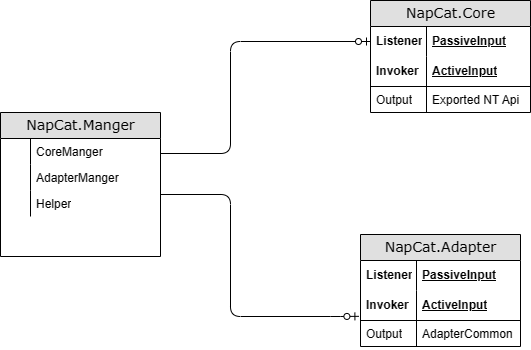

The diagram above was exported from draw.io. Its source (the exported page's mxGraphModel, read from the mxfile embedded in the PNG):
<mxGraphModel dx="1426" dy="785" grid="1" gridSize="10" guides="1" tooltips="1" connect="1" arrows="1" fold="1" page="1" pageScale="1" pageWidth="1100" pageHeight="850" background="none" math="0" shadow="0">
  <root>
    <mxCell id="0" />
    <mxCell id="1" parent="0" />
    <mxCell id="2e49270ec7c68f3f-1" value="NapCat.Core" style="swimlane;html=1;fontStyle=0;childLayout=stackLayout;horizontal=1;startSize=26;fillColor=#e0e0e0;horizontalStack=0;resizeParent=1;resizeLast=0;collapsible=1;marginBottom=0;swimlaneFillColor=#ffffff;align=center;rounded=0;shadow=0;comic=0;labelBackgroundColor=none;strokeWidth=1;fontFamily=Verdana;fontSize=14" parent="1" vertex="1">
      <mxGeometry x="400" y="246" width="160" height="112" as="geometry" />
    </mxCell>
    <mxCell id="2e49270ec7c68f3f-2" value="PassiveInput" style="shape=partialRectangle;top=0;left=0;right=0;bottom=0;html=1;align=left;verticalAlign=middle;fillColor=none;spacingLeft=60;spacingRight=4;whiteSpace=wrap;overflow=hidden;rotatable=0;points=[[0,0.5],[1,0.5]];portConstraint=eastwest;dropTarget=0;fontStyle=5;" parent="2e49270ec7c68f3f-1" vertex="1">
      <mxGeometry y="26" width="160" height="30" as="geometry" />
    </mxCell>
    <mxCell id="2e49270ec7c68f3f-3" value="Listener" style="shape=partialRectangle;fontStyle=1;top=0;left=0;bottom=0;html=1;fillColor=none;align=left;verticalAlign=middle;spacingLeft=4;spacingRight=4;whiteSpace=wrap;overflow=hidden;rotatable=0;points=[];portConstraint=eastwest;part=1;" parent="2e49270ec7c68f3f-2" vertex="1" connectable="0">
      <mxGeometry width="56" height="30" as="geometry" />
    </mxCell>
    <mxCell id="2e49270ec7c68f3f-4" value="ActiveInput" style="shape=partialRectangle;top=0;left=0;right=0;bottom=1;html=1;align=left;verticalAlign=middle;fillColor=none;spacingLeft=60;spacingRight=4;whiteSpace=wrap;overflow=hidden;rotatable=0;points=[[0,0.5],[1,0.5]];portConstraint=eastwest;dropTarget=0;fontStyle=5;" parent="2e49270ec7c68f3f-1" vertex="1">
      <mxGeometry y="56" width="160" height="30" as="geometry" />
    </mxCell>
    <mxCell id="2e49270ec7c68f3f-5" value="Invoker" style="shape=partialRectangle;fontStyle=1;top=0;left=0;bottom=0;html=1;fillColor=none;align=left;verticalAlign=middle;spacingLeft=4;spacingRight=4;whiteSpace=wrap;overflow=hidden;rotatable=0;points=[];portConstraint=eastwest;part=1;" parent="2e49270ec7c68f3f-4" vertex="1" connectable="0">
      <mxGeometry width="56" height="30" as="geometry" />
    </mxCell>
    <mxCell id="2e49270ec7c68f3f-6" value="Exported NT Api" style="shape=partialRectangle;top=0;left=0;right=0;bottom=0;html=1;align=left;verticalAlign=top;fillColor=none;spacingLeft=60;spacingRight=4;whiteSpace=wrap;overflow=hidden;rotatable=0;points=[[0,0.5],[1,0.5]];portConstraint=eastwest;dropTarget=0;" parent="2e49270ec7c68f3f-1" vertex="1">
      <mxGeometry y="86" width="160" height="26" as="geometry" />
    </mxCell>
    <mxCell id="2e49270ec7c68f3f-7" value="Output" style="shape=partialRectangle;top=0;left=0;bottom=0;html=1;fillColor=none;align=left;verticalAlign=top;spacingLeft=4;spacingRight=4;whiteSpace=wrap;overflow=hidden;rotatable=0;points=[];portConstraint=eastwest;part=1;" parent="2e49270ec7c68f3f-6" vertex="1" connectable="0">
      <mxGeometry width="56" height="26" as="geometry" />
    </mxCell>
    <mxCell id="2e49270ec7c68f3f-80" value="NapCat.Manger" style="swimlane;html=1;fontStyle=0;childLayout=stackLayout;horizontal=1;startSize=26;fillColor=#e0e0e0;horizontalStack=0;resizeParent=1;resizeLast=0;collapsible=1;marginBottom=0;swimlaneFillColor=#ffffff;align=center;rounded=0;shadow=0;comic=0;labelBackgroundColor=none;strokeWidth=1;fontFamily=Verdana;fontSize=14" parent="1" vertex="1">
      <mxGeometry x="30" y="358" width="160" height="144" as="geometry" />
    </mxCell>
    <mxCell id="2e49270ec7c68f3f-22" value="CoreManger" style="shape=partialRectangle;top=0;left=0;right=0;bottom=0;html=1;align=left;verticalAlign=top;fillColor=none;spacingLeft=34;spacingRight=4;whiteSpace=wrap;overflow=hidden;rotatable=0;points=[[0,0.5],[1,0.5]];portConstraint=eastwest;dropTarget=0;" parent="2e49270ec7c68f3f-80" vertex="1">
      <mxGeometry y="26" width="160" height="26" as="geometry" />
    </mxCell>
    <mxCell id="2e49270ec7c68f3f-23" value="" style="shape=partialRectangle;top=0;left=0;bottom=0;html=1;fillColor=none;align=left;verticalAlign=top;spacingLeft=4;spacingRight=4;whiteSpace=wrap;overflow=hidden;rotatable=0;points=[];portConstraint=eastwest;part=1;" parent="2e49270ec7c68f3f-22" vertex="1" connectable="0">
      <mxGeometry width="30" height="26" as="geometry" />
    </mxCell>
    <mxCell id="2e49270ec7c68f3f-26" value="AdapterManger" style="shape=partialRectangle;top=0;left=0;right=0;bottom=0;html=1;align=left;verticalAlign=top;fillColor=none;spacingLeft=34;spacingRight=4;whiteSpace=wrap;overflow=hidden;rotatable=0;points=[[0,0.5],[1,0.5]];portConstraint=eastwest;dropTarget=0;" parent="2e49270ec7c68f3f-80" vertex="1">
      <mxGeometry y="52" width="160" height="26" as="geometry" />
    </mxCell>
    <mxCell id="2e49270ec7c68f3f-27" value="" style="shape=partialRectangle;top=0;left=0;bottom=0;html=1;fillColor=none;align=left;verticalAlign=top;spacingLeft=4;spacingRight=4;whiteSpace=wrap;overflow=hidden;rotatable=0;points=[];portConstraint=eastwest;part=1;" parent="2e49270ec7c68f3f-26" vertex="1" connectable="0">
      <mxGeometry width="30" height="26" as="geometry" />
    </mxCell>
    <mxCell id="2e49270ec7c68f3f-24" value="Helper" style="shape=partialRectangle;top=0;left=0;right=0;bottom=0;html=1;align=left;verticalAlign=top;fillColor=none;spacingLeft=34;spacingRight=4;whiteSpace=wrap;overflow=hidden;rotatable=0;points=[[0,0.5],[1,0.5]];portConstraint=eastwest;dropTarget=0;" parent="2e49270ec7c68f3f-80" vertex="1">
      <mxGeometry y="78" width="160" height="26" as="geometry" />
    </mxCell>
    <mxCell id="2e49270ec7c68f3f-25" value="" style="shape=partialRectangle;top=0;left=0;bottom=0;html=1;fillColor=none;align=left;verticalAlign=top;spacingLeft=4;spacingRight=4;whiteSpace=wrap;overflow=hidden;rotatable=0;points=[];portConstraint=eastwest;part=1;" parent="2e49270ec7c68f3f-24" vertex="1" connectable="0">
      <mxGeometry width="30" height="26" as="geometry" />
    </mxCell>
    <mxCell id="2e49270ec7c68f3f-91" value="" style="edgeStyle=orthogonalEdgeStyle;html=1;endArrow=ERzeroToOne;endFill=1;labelBackgroundColor=none;fontFamily=Verdana;fontSize=14;entryX=0;entryY=0.5;exitX=1;exitY=0.5;" parent="1" target="2e49270ec7c68f3f-2" edge="1">
      <mxGeometry width="100" height="100" relative="1" as="geometry">
        <mxPoint x="190" y="399" as="sourcePoint" />
        <mxPoint x="170" y="200" as="targetPoint" />
        <Array as="points">
          <mxPoint x="260" y="399" />
          <mxPoint x="260" y="287" />
        </Array>
      </mxGeometry>
    </mxCell>
    <mxCell id="qgIqEr1BVho16o6rEWeZ-9" value="NapCat.Adapter" style="swimlane;html=1;fontStyle=0;childLayout=stackLayout;horizontal=1;startSize=26;fillColor=#e0e0e0;horizontalStack=0;resizeParent=1;resizeLast=0;collapsible=1;marginBottom=0;swimlaneFillColor=#ffffff;align=center;rounded=0;shadow=0;comic=0;labelBackgroundColor=none;strokeWidth=1;fontFamily=Verdana;fontSize=14" vertex="1" parent="1">
      <mxGeometry x="390" y="480" width="160" height="112" as="geometry" />
    </mxCell>
    <mxCell id="qgIqEr1BVho16o6rEWeZ-10" value="PassiveInput" style="shape=partialRectangle;top=0;left=0;right=0;bottom=0;html=1;align=left;verticalAlign=middle;fillColor=none;spacingLeft=60;spacingRight=4;whiteSpace=wrap;overflow=hidden;rotatable=0;points=[[0,0.5],[1,0.5]];portConstraint=eastwest;dropTarget=0;fontStyle=5;" vertex="1" parent="qgIqEr1BVho16o6rEWeZ-9">
      <mxGeometry y="26" width="160" height="30" as="geometry" />
    </mxCell>
    <mxCell id="qgIqEr1BVho16o6rEWeZ-11" value="Listener" style="shape=partialRectangle;fontStyle=1;top=0;left=0;bottom=0;html=1;fillColor=none;align=left;verticalAlign=middle;spacingLeft=4;spacingRight=4;whiteSpace=wrap;overflow=hidden;rotatable=0;points=[];portConstraint=eastwest;part=1;" vertex="1" connectable="0" parent="qgIqEr1BVho16o6rEWeZ-10">
      <mxGeometry width="56" height="30" as="geometry" />
    </mxCell>
    <mxCell id="qgIqEr1BVho16o6rEWeZ-12" value="ActiveInput" style="shape=partialRectangle;top=0;left=0;right=0;bottom=1;html=1;align=left;verticalAlign=middle;fillColor=none;spacingLeft=60;spacingRight=4;whiteSpace=wrap;overflow=hidden;rotatable=0;points=[[0,0.5],[1,0.5]];portConstraint=eastwest;dropTarget=0;fontStyle=5;" vertex="1" parent="qgIqEr1BVho16o6rEWeZ-9">
      <mxGeometry y="56" width="160" height="30" as="geometry" />
    </mxCell>
    <mxCell id="qgIqEr1BVho16o6rEWeZ-13" value="Invoker" style="shape=partialRectangle;fontStyle=1;top=0;left=0;bottom=0;html=1;fillColor=none;align=left;verticalAlign=middle;spacingLeft=4;spacingRight=4;whiteSpace=wrap;overflow=hidden;rotatable=0;points=[];portConstraint=eastwest;part=1;" vertex="1" connectable="0" parent="qgIqEr1BVho16o6rEWeZ-12">
      <mxGeometry width="56" height="30" as="geometry" />
    </mxCell>
    <mxCell id="qgIqEr1BVho16o6rEWeZ-14" value="AdapterCommon" style="shape=partialRectangle;top=0;left=0;right=0;bottom=0;html=1;align=left;verticalAlign=top;fillColor=none;spacingLeft=60;spacingRight=4;whiteSpace=wrap;overflow=hidden;rotatable=0;points=[[0,0.5],[1,0.5]];portConstraint=eastwest;dropTarget=0;" vertex="1" parent="qgIqEr1BVho16o6rEWeZ-9">
      <mxGeometry y="86" width="160" height="26" as="geometry" />
    </mxCell>
    <mxCell id="qgIqEr1BVho16o6rEWeZ-15" value="Output" style="shape=partialRectangle;top=0;left=0;bottom=0;html=1;fillColor=none;align=left;verticalAlign=top;spacingLeft=4;spacingRight=4;whiteSpace=wrap;overflow=hidden;rotatable=0;points=[];portConstraint=eastwest;part=1;" vertex="1" connectable="0" parent="qgIqEr1BVho16o6rEWeZ-14">
      <mxGeometry width="56" height="26" as="geometry" />
    </mxCell>
    <mxCell id="qgIqEr1BVho16o6rEWeZ-16" value="" style="edgeStyle=orthogonalEdgeStyle;html=1;endArrow=ERzeroToOne;endFill=1;labelBackgroundColor=none;fontFamily=Verdana;fontSize=14;entryX=-0.01;entryY=0.861;entryDx=0;entryDy=0;entryPerimeter=0;" edge="1" parent="1" target="qgIqEr1BVho16o6rEWeZ-12">
      <mxGeometry width="100" height="100" relative="1" as="geometry">
        <mxPoint x="190" y="440" as="sourcePoint" />
        <mxPoint x="369.97" y="551" as="targetPoint" />
        <Array as="points">
          <mxPoint x="260" y="440" />
          <mxPoint x="260" y="562" />
          <mxPoint x="370" y="562" />
        </Array>
      </mxGeometry>
    </mxCell>
  </root>
</mxGraphModel>